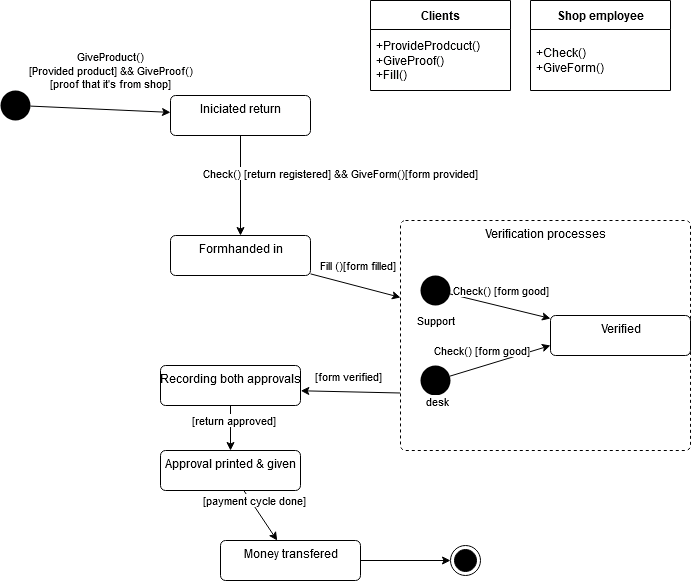

The diagram above was exported from draw.io. Its source (the exported page's mxGraphModel, read from the mxfile embedded in the PNG):
<mxGraphModel dx="657" dy="323" grid="1" gridSize="10" guides="1" tooltips="1" connect="1" arrows="1" fold="1" page="1" pageScale="1" pageWidth="850" pageHeight="1100" math="0" shadow="0">
  <root>
    <mxCell id="0" />
    <mxCell id="1" parent="0" />
    <mxCell id="Aetqjbep8CNFFObFHuDu-9" style="rounded=0;orthogonalLoop=1;jettySize=auto;html=1;" edge="1" parent="1" source="Aetqjbep8CNFFObFHuDu-7" target="Aetqjbep8CNFFObFHuDu-8">
      <mxGeometry relative="1" as="geometry" />
    </mxCell>
    <mxCell id="Aetqjbep8CNFFObFHuDu-10" value="GiveProduct()&lt;br&gt;&lt;div&gt;[Provided product] &amp;amp;&amp;amp; GiveProof()&lt;br&gt;&lt;/div&gt;&lt;div&gt;[proof that it's from shop]&lt;br&gt;&lt;/div&gt;" style="edgeLabel;html=1;align=center;verticalAlign=middle;resizable=0;points=[];" vertex="1" connectable="0" parent="Aetqjbep8CNFFObFHuDu-9">
      <mxGeometry x="0.4156" y="-2" relative="1" as="geometry">
        <mxPoint x="-19" y="-42" as="offset" />
      </mxGeometry>
    </mxCell>
    <mxCell id="Aetqjbep8CNFFObFHuDu-7" value="" style="ellipse;fillColor=#000000;strokeColor=none;" vertex="1" parent="1">
      <mxGeometry x="90" y="210" width="30" height="30" as="geometry" />
    </mxCell>
    <mxCell id="Aetqjbep8CNFFObFHuDu-12" style="edgeStyle=none;rounded=0;orthogonalLoop=1;jettySize=auto;html=1;entryX=0.5;entryY=0;entryDx=0;entryDy=0;" edge="1" parent="1" source="Aetqjbep8CNFFObFHuDu-8" target="Aetqjbep8CNFFObFHuDu-15">
      <mxGeometry relative="1" as="geometry">
        <mxPoint x="329.9999999999999" y="310" as="targetPoint" />
      </mxGeometry>
    </mxCell>
    <mxCell id="Aetqjbep8CNFFObFHuDu-13" value="Check() [return registered] &amp;amp;&amp;amp; GiveForm()[form provided]" style="edgeLabel;html=1;align=center;verticalAlign=middle;resizable=0;points=[];" vertex="1" connectable="0" parent="Aetqjbep8CNFFObFHuDu-12">
      <mxGeometry x="-0.4006" y="3" relative="1" as="geometry">
        <mxPoint x="97" y="8" as="offset" />
      </mxGeometry>
    </mxCell>
    <mxCell id="Aetqjbep8CNFFObFHuDu-8" value="Iniciated return" style="html=1;align=center;verticalAlign=top;rounded=1;absoluteArcSize=1;arcSize=10;dashed=0;" vertex="1" parent="1">
      <mxGeometry x="260" y="215" width="140" height="40" as="geometry" />
    </mxCell>
    <mxCell id="Aetqjbep8CNFFObFHuDu-17" style="edgeStyle=none;rounded=0;orthogonalLoop=1;jettySize=auto;html=1;" edge="1" parent="1" source="Aetqjbep8CNFFObFHuDu-15" target="Aetqjbep8CNFFObFHuDu-18">
      <mxGeometry relative="1" as="geometry">
        <mxPoint x="490" y="420" as="targetPoint" />
      </mxGeometry>
    </mxCell>
    <mxCell id="Aetqjbep8CNFFObFHuDu-29" value="Fill ()[form filled]" style="edgeLabel;html=1;align=center;verticalAlign=middle;resizable=0;points=[];" vertex="1" connectable="0" parent="Aetqjbep8CNFFObFHuDu-17">
      <mxGeometry x="0.417" y="-2" relative="1" as="geometry">
        <mxPoint x="-17" y="-27" as="offset" />
      </mxGeometry>
    </mxCell>
    <mxCell id="Aetqjbep8CNFFObFHuDu-15" value="Formhanded in" style="html=1;align=center;verticalAlign=top;rounded=1;absoluteArcSize=1;arcSize=10;dashed=0;" vertex="1" parent="1">
      <mxGeometry x="260" y="355" width="140" height="40" as="geometry" />
    </mxCell>
    <mxCell id="Aetqjbep8CNFFObFHuDu-30" style="edgeStyle=none;rounded=0;orthogonalLoop=1;jettySize=auto;html=1;exitX=0;exitY=0.75;exitDx=0;exitDy=0;entryX=1.002;entryY=0.632;entryDx=0;entryDy=0;entryPerimeter=0;" edge="1" parent="1" source="Aetqjbep8CNFFObFHuDu-18" target="Aetqjbep8CNFFObFHuDu-32">
      <mxGeometry relative="1" as="geometry">
        <mxPoint x="380" y="513" as="targetPoint" />
      </mxGeometry>
    </mxCell>
    <mxCell id="Aetqjbep8CNFFObFHuDu-31" value="[form verified]" style="edgeLabel;html=1;align=center;verticalAlign=middle;resizable=0;points=[];" vertex="1" connectable="0" parent="Aetqjbep8CNFFObFHuDu-30">
      <mxGeometry x="-0.6394" y="1" relative="1" as="geometry">
        <mxPoint x="-34" y="-17" as="offset" />
      </mxGeometry>
    </mxCell>
    <mxCell id="Aetqjbep8CNFFObFHuDu-18" value="Verification processes" style="html=1;align=center;verticalAlign=top;rounded=1;absoluteArcSize=1;arcSize=10;dashed=1;" vertex="1" parent="1">
      <mxGeometry x="490" y="340" width="290" height="230" as="geometry" />
    </mxCell>
    <mxCell id="Aetqjbep8CNFFObFHuDu-19" value="Verified" style="html=1;align=center;verticalAlign=top;rounded=1;absoluteArcSize=1;arcSize=10;dashed=0;" vertex="1" parent="1">
      <mxGeometry x="640" y="435" width="140" height="40" as="geometry" />
    </mxCell>
    <mxCell id="Aetqjbep8CNFFObFHuDu-21" style="edgeStyle=none;rounded=0;orthogonalLoop=1;jettySize=auto;html=1;" edge="1" parent="1" source="Aetqjbep8CNFFObFHuDu-20" target="Aetqjbep8CNFFObFHuDu-19">
      <mxGeometry relative="1" as="geometry" />
    </mxCell>
    <mxCell id="Aetqjbep8CNFFObFHuDu-22" value="Check() [form good]" style="edgeLabel;html=1;align=center;verticalAlign=middle;resizable=0;points=[];" vertex="1" connectable="0" parent="Aetqjbep8CNFFObFHuDu-21">
      <mxGeometry x="0.4766" y="-1" relative="1" as="geometry">
        <mxPoint x="-24" y="-23" as="offset" />
      </mxGeometry>
    </mxCell>
    <mxCell id="Aetqjbep8CNFFObFHuDu-20" value="" style="ellipse;fillColor=#000000;strokeColor=none;" vertex="1" parent="1">
      <mxGeometry x="510" y="395" width="30" height="30" as="geometry" />
    </mxCell>
    <mxCell id="Aetqjbep8CNFFObFHuDu-23" value="Support" style="edgeLabel;html=1;align=center;verticalAlign=middle;resizable=0;points=[];" vertex="1" connectable="0" parent="1">
      <mxGeometry x="524.9968965517328" y="440" as="geometry" />
    </mxCell>
    <mxCell id="Aetqjbep8CNFFObFHuDu-25" style="edgeStyle=none;rounded=0;orthogonalLoop=1;jettySize=auto;html=1;entryX=0;entryY=0.75;entryDx=0;entryDy=0;" edge="1" parent="1" source="Aetqjbep8CNFFObFHuDu-27" target="Aetqjbep8CNFFObFHuDu-19">
      <mxGeometry relative="1" as="geometry">
        <mxPoint x="630" y="500" as="targetPoint" />
      </mxGeometry>
    </mxCell>
    <mxCell id="Aetqjbep8CNFFObFHuDu-26" value="Check() [form good]" style="edgeLabel;html=1;align=center;verticalAlign=middle;resizable=0;points=[];" vertex="1" connectable="0" parent="Aetqjbep8CNFFObFHuDu-25">
      <mxGeometry x="0.4766" y="-1" relative="1" as="geometry">
        <mxPoint x="-44" y="-4" as="offset" />
      </mxGeometry>
    </mxCell>
    <mxCell id="Aetqjbep8CNFFObFHuDu-27" value="" style="ellipse;fillColor=#000000;strokeColor=none;" vertex="1" parent="1">
      <mxGeometry x="510" y="485" width="30" height="30" as="geometry" />
    </mxCell>
    <mxCell id="Aetqjbep8CNFFObFHuDu-28" value="desk" style="edgeLabel;html=1;align=center;verticalAlign=middle;resizable=0;points=[];" vertex="1" connectable="0" parent="1">
      <mxGeometry x="524.9968965517328" y="520" as="geometry">
        <mxPoint x="2" y="1" as="offset" />
      </mxGeometry>
    </mxCell>
    <mxCell id="Aetqjbep8CNFFObFHuDu-33" style="edgeStyle=none;rounded=0;orthogonalLoop=1;jettySize=auto;html=1;entryX=0.5;entryY=0;entryDx=0;entryDy=0;" edge="1" parent="1" source="Aetqjbep8CNFFObFHuDu-32" target="Aetqjbep8CNFFObFHuDu-35">
      <mxGeometry relative="1" as="geometry">
        <mxPoint x="319.9999999999999" y="580" as="targetPoint" />
      </mxGeometry>
    </mxCell>
    <mxCell id="Aetqjbep8CNFFObFHuDu-34" value="[return approved]" style="edgeLabel;html=1;align=center;verticalAlign=middle;resizable=0;points=[];" vertex="1" connectable="0" parent="Aetqjbep8CNFFObFHuDu-33">
      <mxGeometry x="-0.363" y="3" relative="1" as="geometry">
        <mxPoint as="offset" />
      </mxGeometry>
    </mxCell>
    <mxCell id="Aetqjbep8CNFFObFHuDu-32" value="Recording both approvals" style="html=1;align=center;verticalAlign=top;rounded=1;absoluteArcSize=1;arcSize=10;dashed=0;" vertex="1" parent="1">
      <mxGeometry x="250" y="485" width="140" height="40" as="geometry" />
    </mxCell>
    <mxCell id="Aetqjbep8CNFFObFHuDu-37" style="edgeStyle=none;rounded=0;orthogonalLoop=1;jettySize=auto;html=1;" edge="1" parent="1" source="Aetqjbep8CNFFObFHuDu-35" target="Aetqjbep8CNFFObFHuDu-36">
      <mxGeometry relative="1" as="geometry" />
    </mxCell>
    <mxCell id="Aetqjbep8CNFFObFHuDu-38" value="[payment cycle done]" style="edgeLabel;html=1;align=center;verticalAlign=middle;resizable=0;points=[];" vertex="1" connectable="0" parent="Aetqjbep8CNFFObFHuDu-37">
      <mxGeometry x="-0.5513" y="3" relative="1" as="geometry">
        <mxPoint as="offset" />
      </mxGeometry>
    </mxCell>
    <mxCell id="Aetqjbep8CNFFObFHuDu-35" value="Approval printed &amp;amp; given" style="html=1;align=center;verticalAlign=top;rounded=1;absoluteArcSize=1;arcSize=10;dashed=0;" vertex="1" parent="1">
      <mxGeometry x="250" y="570" width="140" height="40" as="geometry" />
    </mxCell>
    <mxCell id="Aetqjbep8CNFFObFHuDu-39" style="edgeStyle=none;rounded=0;orthogonalLoop=1;jettySize=auto;html=1;" edge="1" parent="1" source="Aetqjbep8CNFFObFHuDu-36">
      <mxGeometry relative="1" as="geometry">
        <mxPoint x="540" y="680" as="targetPoint" />
      </mxGeometry>
    </mxCell>
    <mxCell id="Aetqjbep8CNFFObFHuDu-36" value="Money transfered" style="html=1;align=center;verticalAlign=top;rounded=1;absoluteArcSize=1;arcSize=10;dashed=0;" vertex="1" parent="1">
      <mxGeometry x="310" y="660" width="140" height="40" as="geometry" />
    </mxCell>
    <mxCell id="Aetqjbep8CNFFObFHuDu-40" value="" style="ellipse;html=1;shape=endState;fillColor=#000000;strokeColor=#000000;" vertex="1" parent="1">
      <mxGeometry x="540" y="665" width="30" height="30" as="geometry" />
    </mxCell>
    <mxCell id="Aetqjbep8CNFFObFHuDu-44" value="Clients" style="swimlane;fontStyle=1;align=center;verticalAlign=middle;childLayout=stackLayout;horizontal=1;startSize=29;horizontalStack=0;resizeParent=1;resizeParentMax=0;resizeLast=0;collapsible=0;marginBottom=0;html=1;" vertex="1" parent="1">
      <mxGeometry x="460" y="120" width="140" height="90" as="geometry" />
    </mxCell>
    <mxCell id="Aetqjbep8CNFFObFHuDu-46" value="&lt;div&gt;+ProvideProdcuct()&lt;/div&gt;&lt;div&gt;+GiveProof()&lt;/div&gt;&lt;div&gt;+Fill()&lt;br&gt;&lt;/div&gt;" style="text;html=1;strokeColor=none;fillColor=none;align=left;verticalAlign=middle;spacingLeft=4;spacingRight=4;overflow=hidden;rotatable=0;points=[[0,0.5],[1,0.5]];portConstraint=eastwest;" vertex="1" parent="Aetqjbep8CNFFObFHuDu-44">
      <mxGeometry y="29" width="140" height="61" as="geometry" />
    </mxCell>
    <mxCell id="Aetqjbep8CNFFObFHuDu-47" value="Shop employee" style="swimlane;fontStyle=1;align=center;verticalAlign=middle;childLayout=stackLayout;horizontal=1;startSize=29;horizontalStack=0;resizeParent=1;resizeParentMax=0;resizeLast=0;collapsible=0;marginBottom=0;html=1;" vertex="1" parent="1">
      <mxGeometry x="620" y="120" width="140" height="90" as="geometry" />
    </mxCell>
    <mxCell id="Aetqjbep8CNFFObFHuDu-48" value="&lt;div&gt;+Check()&lt;/div&gt;&lt;div&gt;+GiveForm()&lt;br&gt;&lt;/div&gt;" style="text;html=1;strokeColor=none;fillColor=none;align=left;verticalAlign=middle;spacingLeft=4;spacingRight=4;overflow=hidden;rotatable=0;points=[[0,0.5],[1,0.5]];portConstraint=eastwest;" vertex="1" parent="Aetqjbep8CNFFObFHuDu-47">
      <mxGeometry y="29" width="140" height="61" as="geometry" />
    </mxCell>
  </root>
</mxGraphModel>